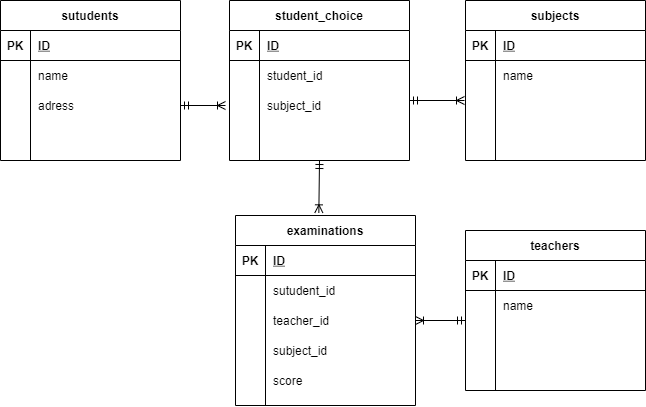

The diagram above was exported from draw.io. Its source (the exported page's mxGraphModel, read from the mxfile embedded in the PNG):
<mxGraphModel dx="562" dy="-663" grid="1" gridSize="10" guides="1" tooltips="1" connect="1" arrows="1" fold="1" page="1" pageScale="1" pageWidth="827" pageHeight="1169" math="0" shadow="0">
  <root>
    <mxCell id="0" />
    <mxCell id="1" parent="0" />
    <mxCell id="118" value="sutudents" style="shape=table;startSize=30;container=1;collapsible=1;childLayout=tableLayout;fixedRows=1;rowLines=0;fontStyle=1;align=center;resizeLast=1;" parent="1" vertex="1">
      <mxGeometry x="5" y="1690" width="180" height="160" as="geometry" />
    </mxCell>
    <mxCell id="119" value="" style="shape=partialRectangle;collapsible=0;dropTarget=0;pointerEvents=0;fillColor=none;top=0;left=0;bottom=1;right=0;points=[[0,0.5],[1,0.5]];portConstraint=eastwest;" parent="118" vertex="1">
      <mxGeometry y="30" width="180" height="30" as="geometry" />
    </mxCell>
    <mxCell id="120" value="PK" style="shape=partialRectangle;connectable=0;fillColor=none;top=0;left=0;bottom=0;right=0;fontStyle=1;overflow=hidden;" parent="119" vertex="1">
      <mxGeometry width="30" height="30" as="geometry" />
    </mxCell>
    <mxCell id="121" value="ID" style="shape=partialRectangle;connectable=0;fillColor=none;top=0;left=0;bottom=0;right=0;align=left;spacingLeft=6;fontStyle=5;overflow=hidden;" parent="119" vertex="1">
      <mxGeometry x="30" width="150" height="30" as="geometry" />
    </mxCell>
    <mxCell id="122" value="" style="shape=partialRectangle;collapsible=0;dropTarget=0;pointerEvents=0;fillColor=none;top=0;left=0;bottom=0;right=0;points=[[0,0.5],[1,0.5]];portConstraint=eastwest;" parent="118" vertex="1">
      <mxGeometry y="60" width="180" height="30" as="geometry" />
    </mxCell>
    <mxCell id="123" value="" style="shape=partialRectangle;connectable=0;fillColor=none;top=0;left=0;bottom=0;right=0;editable=1;overflow=hidden;" parent="122" vertex="1">
      <mxGeometry width="30" height="30" as="geometry" />
    </mxCell>
    <mxCell id="124" value="name" style="shape=partialRectangle;connectable=0;fillColor=none;top=0;left=0;bottom=0;right=0;align=left;spacingLeft=6;overflow=hidden;" parent="122" vertex="1">
      <mxGeometry x="30" width="150" height="30" as="geometry" />
    </mxCell>
    <mxCell id="125" value="" style="shape=partialRectangle;collapsible=0;dropTarget=0;pointerEvents=0;fillColor=none;top=0;left=0;bottom=0;right=0;points=[[0,0.5],[1,0.5]];portConstraint=eastwest;" parent="118" vertex="1">
      <mxGeometry y="90" width="180" height="30" as="geometry" />
    </mxCell>
    <mxCell id="126" value="" style="shape=partialRectangle;connectable=0;fillColor=none;top=0;left=0;bottom=0;right=0;editable=1;overflow=hidden;" parent="125" vertex="1">
      <mxGeometry width="30" height="30" as="geometry" />
    </mxCell>
    <mxCell id="127" value="adress" style="shape=partialRectangle;connectable=0;fillColor=none;top=0;left=0;bottom=0;right=0;align=left;spacingLeft=6;overflow=hidden;" parent="125" vertex="1">
      <mxGeometry x="30" width="150" height="30" as="geometry" />
    </mxCell>
    <mxCell id="128" value="" style="shape=partialRectangle;collapsible=0;dropTarget=0;pointerEvents=0;fillColor=none;top=0;left=0;bottom=0;right=0;points=[[0,0.5],[1,0.5]];portConstraint=eastwest;" parent="118" vertex="1">
      <mxGeometry y="120" width="180" height="30" as="geometry" />
    </mxCell>
    <mxCell id="129" value="" style="shape=partialRectangle;connectable=0;fillColor=none;top=0;left=0;bottom=0;right=0;editable=1;overflow=hidden;" parent="128" vertex="1">
      <mxGeometry width="30" height="30" as="geometry" />
    </mxCell>
    <mxCell id="130" value="" style="shape=partialRectangle;connectable=0;fillColor=none;top=0;left=0;bottom=0;right=0;align=left;spacingLeft=6;overflow=hidden;" parent="128" vertex="1">
      <mxGeometry x="30" width="150" height="30" as="geometry" />
    </mxCell>
    <mxCell id="131" value="subjects" style="shape=table;startSize=30;container=1;collapsible=1;childLayout=tableLayout;fixedRows=1;rowLines=0;fontStyle=1;align=center;resizeLast=1;" parent="1" vertex="1">
      <mxGeometry x="470" y="1690" width="180" height="160" as="geometry" />
    </mxCell>
    <mxCell id="132" value="" style="shape=partialRectangle;collapsible=0;dropTarget=0;pointerEvents=0;fillColor=none;top=0;left=0;bottom=1;right=0;points=[[0,0.5],[1,0.5]];portConstraint=eastwest;" parent="131" vertex="1">
      <mxGeometry y="30" width="180" height="30" as="geometry" />
    </mxCell>
    <mxCell id="133" value="PK" style="shape=partialRectangle;connectable=0;fillColor=none;top=0;left=0;bottom=0;right=0;fontStyle=1;overflow=hidden;" parent="132" vertex="1">
      <mxGeometry width="30" height="30" as="geometry" />
    </mxCell>
    <mxCell id="134" value="ID" style="shape=partialRectangle;connectable=0;fillColor=none;top=0;left=0;bottom=0;right=0;align=left;spacingLeft=6;fontStyle=5;overflow=hidden;" parent="132" vertex="1">
      <mxGeometry x="30" width="150" height="30" as="geometry" />
    </mxCell>
    <mxCell id="135" value="" style="shape=partialRectangle;collapsible=0;dropTarget=0;pointerEvents=0;fillColor=none;top=0;left=0;bottom=0;right=0;points=[[0,0.5],[1,0.5]];portConstraint=eastwest;" parent="131" vertex="1">
      <mxGeometry y="60" width="180" height="30" as="geometry" />
    </mxCell>
    <mxCell id="136" value="" style="shape=partialRectangle;connectable=0;fillColor=none;top=0;left=0;bottom=0;right=0;editable=1;overflow=hidden;" parent="135" vertex="1">
      <mxGeometry width="30" height="30" as="geometry" />
    </mxCell>
    <mxCell id="137" value="name" style="shape=partialRectangle;connectable=0;fillColor=none;top=0;left=0;bottom=0;right=0;align=left;spacingLeft=6;overflow=hidden;" parent="135" vertex="1">
      <mxGeometry x="30" width="150" height="30" as="geometry" />
    </mxCell>
    <mxCell id="138" value="" style="shape=partialRectangle;collapsible=0;dropTarget=0;pointerEvents=0;fillColor=none;top=0;left=0;bottom=0;right=0;points=[[0,0.5],[1,0.5]];portConstraint=eastwest;" parent="131" vertex="1">
      <mxGeometry y="90" width="180" height="30" as="geometry" />
    </mxCell>
    <mxCell id="139" value="" style="shape=partialRectangle;connectable=0;fillColor=none;top=0;left=0;bottom=0;right=0;editable=1;overflow=hidden;" parent="138" vertex="1">
      <mxGeometry width="30" height="30" as="geometry" />
    </mxCell>
    <mxCell id="140" value="" style="shape=partialRectangle;connectable=0;fillColor=none;top=0;left=0;bottom=0;right=0;align=left;spacingLeft=6;overflow=hidden;" parent="138" vertex="1">
      <mxGeometry x="30" width="150" height="30" as="geometry" />
    </mxCell>
    <mxCell id="141" value="" style="shape=partialRectangle;collapsible=0;dropTarget=0;pointerEvents=0;fillColor=none;top=0;left=0;bottom=0;right=0;points=[[0,0.5],[1,0.5]];portConstraint=eastwest;" parent="131" vertex="1">
      <mxGeometry y="120" width="180" height="30" as="geometry" />
    </mxCell>
    <mxCell id="142" value="" style="shape=partialRectangle;connectable=0;fillColor=none;top=0;left=0;bottom=0;right=0;editable=1;overflow=hidden;" parent="141" vertex="1">
      <mxGeometry width="30" height="30" as="geometry" />
    </mxCell>
    <mxCell id="143" value="" style="shape=partialRectangle;connectable=0;fillColor=none;top=0;left=0;bottom=0;right=0;align=left;spacingLeft=6;overflow=hidden;" parent="141" vertex="1">
      <mxGeometry x="30" width="150" height="30" as="geometry" />
    </mxCell>
    <mxCell id="144" value="" style="edgeStyle=entityRelationEdgeStyle;fontSize=12;html=1;endArrow=ERoneToMany;startArrow=ERmandOne;exitX=1;exitY=0.5;exitDx=0;exitDy=0;" parent="1" source="125" edge="1">
      <mxGeometry width="100" height="100" relative="1" as="geometry">
        <mxPoint x="200" y="1870" as="sourcePoint" />
        <mxPoint x="230" y="1795" as="targetPoint" />
      </mxGeometry>
    </mxCell>
    <mxCell id="145" value="examinations" style="shape=table;startSize=30;container=1;collapsible=1;childLayout=tableLayout;fixedRows=1;rowLines=0;fontStyle=1;align=center;resizeLast=1;" parent="1" vertex="1">
      <mxGeometry x="240" y="1905" width="180" height="190" as="geometry" />
    </mxCell>
    <mxCell id="146" value="" style="shape=partialRectangle;collapsible=0;dropTarget=0;pointerEvents=0;fillColor=none;top=0;left=0;bottom=1;right=0;points=[[0,0.5],[1,0.5]];portConstraint=eastwest;" parent="145" vertex="1">
      <mxGeometry y="30" width="180" height="30" as="geometry" />
    </mxCell>
    <mxCell id="147" value="PK" style="shape=partialRectangle;connectable=0;fillColor=none;top=0;left=0;bottom=0;right=0;fontStyle=1;overflow=hidden;" parent="146" vertex="1">
      <mxGeometry width="30" height="30" as="geometry" />
    </mxCell>
    <mxCell id="148" value="ID" style="shape=partialRectangle;connectable=0;fillColor=none;top=0;left=0;bottom=0;right=0;align=left;spacingLeft=6;fontStyle=5;overflow=hidden;" parent="146" vertex="1">
      <mxGeometry x="30" width="150" height="30" as="geometry" />
    </mxCell>
    <mxCell id="149" value="" style="shape=partialRectangle;collapsible=0;dropTarget=0;pointerEvents=0;fillColor=none;top=0;left=0;bottom=0;right=0;points=[[0,0.5],[1,0.5]];portConstraint=eastwest;" parent="145" vertex="1">
      <mxGeometry y="60" width="180" height="30" as="geometry" />
    </mxCell>
    <mxCell id="150" value="" style="shape=partialRectangle;connectable=0;fillColor=none;top=0;left=0;bottom=0;right=0;editable=1;overflow=hidden;" parent="149" vertex="1">
      <mxGeometry width="30" height="30" as="geometry" />
    </mxCell>
    <mxCell id="151" value="sutudent_id" style="shape=partialRectangle;connectable=0;fillColor=none;top=0;left=0;bottom=0;right=0;align=left;spacingLeft=6;overflow=hidden;" parent="149" vertex="1">
      <mxGeometry x="30" width="150" height="30" as="geometry" />
    </mxCell>
    <mxCell id="152" value="" style="shape=partialRectangle;collapsible=0;dropTarget=0;pointerEvents=0;fillColor=none;top=0;left=0;bottom=0;right=0;points=[[0,0.5],[1,0.5]];portConstraint=eastwest;" parent="145" vertex="1">
      <mxGeometry y="90" width="180" height="30" as="geometry" />
    </mxCell>
    <mxCell id="153" value="" style="shape=partialRectangle;connectable=0;fillColor=none;top=0;left=0;bottom=0;right=0;editable=1;overflow=hidden;" parent="152" vertex="1">
      <mxGeometry width="30" height="30" as="geometry" />
    </mxCell>
    <mxCell id="154" value="teacher_id" style="shape=partialRectangle;connectable=0;fillColor=none;top=0;left=0;bottom=0;right=0;align=left;spacingLeft=6;overflow=hidden;" parent="152" vertex="1">
      <mxGeometry x="30" width="150" height="30" as="geometry" />
    </mxCell>
    <mxCell id="155" value="" style="shape=partialRectangle;collapsible=0;dropTarget=0;pointerEvents=0;fillColor=none;top=0;left=0;bottom=0;right=0;points=[[0,0.5],[1,0.5]];portConstraint=eastwest;" parent="145" vertex="1">
      <mxGeometry y="120" width="180" height="30" as="geometry" />
    </mxCell>
    <mxCell id="156" value="" style="shape=partialRectangle;connectable=0;fillColor=none;top=0;left=0;bottom=0;right=0;editable=1;overflow=hidden;" parent="155" vertex="1">
      <mxGeometry width="30" height="30" as="geometry" />
    </mxCell>
    <mxCell id="157" value="subject_id" style="shape=partialRectangle;connectable=0;fillColor=none;top=0;left=0;bottom=0;right=0;align=left;spacingLeft=6;overflow=hidden;" parent="155" vertex="1">
      <mxGeometry x="30" width="150" height="30" as="geometry" />
    </mxCell>
    <mxCell id="172" value="" style="shape=partialRectangle;collapsible=0;dropTarget=0;pointerEvents=0;fillColor=none;top=0;left=0;bottom=0;right=0;points=[[0,0.5],[1,0.5]];portConstraint=eastwest;" parent="145" vertex="1">
      <mxGeometry y="150" width="180" height="30" as="geometry" />
    </mxCell>
    <mxCell id="173" value="" style="shape=partialRectangle;connectable=0;fillColor=none;top=0;left=0;bottom=0;right=0;editable=1;overflow=hidden;" parent="172" vertex="1">
      <mxGeometry width="30" height="30" as="geometry" />
    </mxCell>
    <mxCell id="174" value="score" style="shape=partialRectangle;connectable=0;fillColor=none;top=0;left=0;bottom=0;right=0;align=left;spacingLeft=6;overflow=hidden;" parent="172" vertex="1">
      <mxGeometry x="30" width="150" height="30" as="geometry" />
    </mxCell>
    <mxCell id="158" value="teachers" style="shape=table;startSize=30;container=1;collapsible=1;childLayout=tableLayout;fixedRows=1;rowLines=0;fontStyle=1;align=center;resizeLast=1;" parent="1" vertex="1">
      <mxGeometry x="470" y="1920" width="180" height="160" as="geometry" />
    </mxCell>
    <mxCell id="159" value="" style="shape=partialRectangle;collapsible=0;dropTarget=0;pointerEvents=0;fillColor=none;top=0;left=0;bottom=1;right=0;points=[[0,0.5],[1,0.5]];portConstraint=eastwest;" parent="158" vertex="1">
      <mxGeometry y="30" width="180" height="30" as="geometry" />
    </mxCell>
    <mxCell id="160" value="PK" style="shape=partialRectangle;connectable=0;fillColor=none;top=0;left=0;bottom=0;right=0;fontStyle=1;overflow=hidden;" parent="159" vertex="1">
      <mxGeometry width="30" height="30" as="geometry" />
    </mxCell>
    <mxCell id="161" value="ID" style="shape=partialRectangle;connectable=0;fillColor=none;top=0;left=0;bottom=0;right=0;align=left;spacingLeft=6;fontStyle=5;overflow=hidden;" parent="159" vertex="1">
      <mxGeometry x="30" width="150" height="30" as="geometry" />
    </mxCell>
    <mxCell id="162" value="" style="shape=partialRectangle;collapsible=0;dropTarget=0;pointerEvents=0;fillColor=none;top=0;left=0;bottom=0;right=0;points=[[0,0.5],[1,0.5]];portConstraint=eastwest;" parent="158" vertex="1">
      <mxGeometry y="60" width="180" height="30" as="geometry" />
    </mxCell>
    <mxCell id="163" value="" style="shape=partialRectangle;connectable=0;fillColor=none;top=0;left=0;bottom=0;right=0;editable=1;overflow=hidden;" parent="162" vertex="1">
      <mxGeometry width="30" height="30" as="geometry" />
    </mxCell>
    <mxCell id="164" value="name" style="shape=partialRectangle;connectable=0;fillColor=none;top=0;left=0;bottom=0;right=0;align=left;spacingLeft=6;overflow=hidden;" parent="162" vertex="1">
      <mxGeometry x="30" width="150" height="30" as="geometry" />
    </mxCell>
    <mxCell id="165" value="" style="shape=partialRectangle;collapsible=0;dropTarget=0;pointerEvents=0;fillColor=none;top=0;left=0;bottom=0;right=0;points=[[0,0.5],[1,0.5]];portConstraint=eastwest;" parent="158" vertex="1">
      <mxGeometry y="90" width="180" height="30" as="geometry" />
    </mxCell>
    <mxCell id="166" value="" style="shape=partialRectangle;connectable=0;fillColor=none;top=0;left=0;bottom=0;right=0;editable=1;overflow=hidden;" parent="165" vertex="1">
      <mxGeometry width="30" height="30" as="geometry" />
    </mxCell>
    <mxCell id="167" value="" style="shape=partialRectangle;connectable=0;fillColor=none;top=0;left=0;bottom=0;right=0;align=left;spacingLeft=6;overflow=hidden;" parent="165" vertex="1">
      <mxGeometry x="30" width="150" height="30" as="geometry" />
    </mxCell>
    <mxCell id="168" value="" style="shape=partialRectangle;collapsible=0;dropTarget=0;pointerEvents=0;fillColor=none;top=0;left=0;bottom=0;right=0;points=[[0,0.5],[1,0.5]];portConstraint=eastwest;" parent="158" vertex="1">
      <mxGeometry y="120" width="180" height="30" as="geometry" />
    </mxCell>
    <mxCell id="169" value="" style="shape=partialRectangle;connectable=0;fillColor=none;top=0;left=0;bottom=0;right=0;editable=1;overflow=hidden;" parent="168" vertex="1">
      <mxGeometry width="30" height="30" as="geometry" />
    </mxCell>
    <mxCell id="170" value="" style="shape=partialRectangle;connectable=0;fillColor=none;top=0;left=0;bottom=0;right=0;align=left;spacingLeft=6;overflow=hidden;" parent="168" vertex="1">
      <mxGeometry x="30" width="150" height="30" as="geometry" />
    </mxCell>
    <mxCell id="171" value="" style="fontSize=12;html=1;endArrow=ERoneToMany;startArrow=ERmandOne;entryX=0;entryY=0.5;entryDx=0;entryDy=0;" parent="1" edge="1">
      <mxGeometry width="100" height="100" relative="1" as="geometry">
        <mxPoint x="470" y="2010" as="sourcePoint" />
        <mxPoint x="420" y="2010" as="targetPoint" />
      </mxGeometry>
    </mxCell>
    <mxCell id="175" value="" style="fontSize=12;html=1;endArrow=ERoneToMany;startArrow=ERmandOne;exitX=0.5;exitY=1;exitDx=0;exitDy=0;entryX=0.463;entryY=-0.014;entryDx=0;entryDy=0;entryPerimeter=0;" parent="1" source="176" target="145" edge="1">
      <mxGeometry width="100" height="100" relative="1" as="geometry">
        <mxPoint x="200" y="1970" as="sourcePoint" />
        <mxPoint x="300" y="1870" as="targetPoint" />
      </mxGeometry>
    </mxCell>
    <mxCell id="176" value="student_choice" style="shape=table;startSize=30;container=1;collapsible=1;childLayout=tableLayout;fixedRows=1;rowLines=0;fontStyle=1;align=center;resizeLast=1;" parent="1" vertex="1">
      <mxGeometry x="234" y="1690" width="180" height="160" as="geometry" />
    </mxCell>
    <mxCell id="177" value="" style="shape=partialRectangle;collapsible=0;dropTarget=0;pointerEvents=0;fillColor=none;top=0;left=0;bottom=1;right=0;points=[[0,0.5],[1,0.5]];portConstraint=eastwest;" parent="176" vertex="1">
      <mxGeometry y="30" width="180" height="30" as="geometry" />
    </mxCell>
    <mxCell id="178" value="PK" style="shape=partialRectangle;connectable=0;fillColor=none;top=0;left=0;bottom=0;right=0;fontStyle=1;overflow=hidden;" parent="177" vertex="1">
      <mxGeometry width="30" height="30" as="geometry" />
    </mxCell>
    <mxCell id="179" value="ID" style="shape=partialRectangle;connectable=0;fillColor=none;top=0;left=0;bottom=0;right=0;align=left;spacingLeft=6;fontStyle=5;overflow=hidden;" parent="177" vertex="1">
      <mxGeometry x="30" width="150" height="30" as="geometry" />
    </mxCell>
    <mxCell id="180" value="" style="shape=partialRectangle;collapsible=0;dropTarget=0;pointerEvents=0;fillColor=none;top=0;left=0;bottom=0;right=0;points=[[0,0.5],[1,0.5]];portConstraint=eastwest;" parent="176" vertex="1">
      <mxGeometry y="60" width="180" height="30" as="geometry" />
    </mxCell>
    <mxCell id="181" value="" style="shape=partialRectangle;connectable=0;fillColor=none;top=0;left=0;bottom=0;right=0;editable=1;overflow=hidden;" parent="180" vertex="1">
      <mxGeometry width="30" height="30" as="geometry" />
    </mxCell>
    <mxCell id="182" value="student_id" style="shape=partialRectangle;connectable=0;fillColor=none;top=0;left=0;bottom=0;right=0;align=left;spacingLeft=6;overflow=hidden;" parent="180" vertex="1">
      <mxGeometry x="30" width="150" height="30" as="geometry" />
    </mxCell>
    <mxCell id="183" value="" style="shape=partialRectangle;collapsible=0;dropTarget=0;pointerEvents=0;fillColor=none;top=0;left=0;bottom=0;right=0;points=[[0,0.5],[1,0.5]];portConstraint=eastwest;" parent="176" vertex="1">
      <mxGeometry y="90" width="180" height="30" as="geometry" />
    </mxCell>
    <mxCell id="184" value="" style="shape=partialRectangle;connectable=0;fillColor=none;top=0;left=0;bottom=0;right=0;editable=1;overflow=hidden;" parent="183" vertex="1">
      <mxGeometry width="30" height="30" as="geometry" />
    </mxCell>
    <mxCell id="185" value="subject_id" style="shape=partialRectangle;connectable=0;fillColor=none;top=0;left=0;bottom=0;right=0;align=left;spacingLeft=6;overflow=hidden;" parent="183" vertex="1">
      <mxGeometry x="30" width="150" height="30" as="geometry" />
    </mxCell>
    <mxCell id="186" value="" style="shape=partialRectangle;collapsible=0;dropTarget=0;pointerEvents=0;fillColor=none;top=0;left=0;bottom=0;right=0;points=[[0,0.5],[1,0.5]];portConstraint=eastwest;" parent="176" vertex="1">
      <mxGeometry y="120" width="180" height="30" as="geometry" />
    </mxCell>
    <mxCell id="187" value="" style="shape=partialRectangle;connectable=0;fillColor=none;top=0;left=0;bottom=0;right=0;editable=1;overflow=hidden;" parent="186" vertex="1">
      <mxGeometry width="30" height="30" as="geometry" />
    </mxCell>
    <mxCell id="188" value="" style="shape=partialRectangle;connectable=0;fillColor=none;top=0;left=0;bottom=0;right=0;align=left;spacingLeft=6;overflow=hidden;" parent="186" vertex="1">
      <mxGeometry x="30" width="150" height="30" as="geometry" />
    </mxCell>
    <mxCell id="189" value="" style="fontSize=12;html=1;endArrow=ERoneToMany;startArrow=ERmandOne;exitX=1;exitY=0.5;exitDx=0;exitDy=0;" parent="1" edge="1">
      <mxGeometry width="100" height="100" relative="1" as="geometry">
        <mxPoint x="414" y="1790" as="sourcePoint" />
        <mxPoint x="469" y="1790" as="targetPoint" />
      </mxGeometry>
    </mxCell>
  </root>
</mxGraphModel>